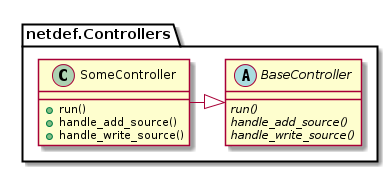

The diagram above was rendered by PlantUML. Its source (embedded in the PNG):
@startuml

package netdef.Controllers {
    abstract class BaseController {
        {abstract} run()
        {abstract} handle_add_source()
        {abstract} handle_write_source()
    }
    class SomeController {
        +run()
        +handle_add_source()
        +handle_write_source()
    }
}

SomeController -|> BaseController

@enduml